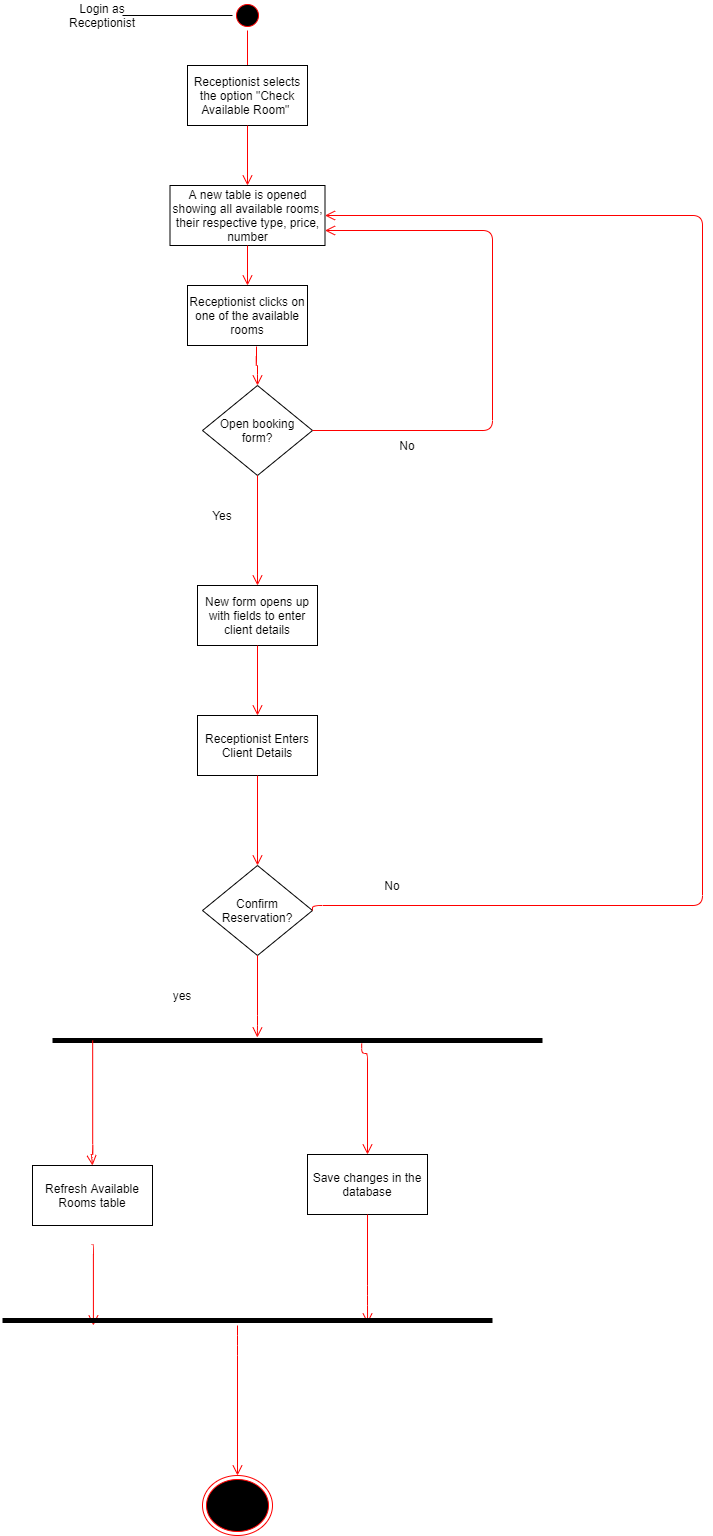

The diagram above was exported from draw.io. Its source (the exported page's mxGraphModel, read from the mxfile embedded in the PNG):
<mxGraphModel dx="1929" dy="525" grid="1" gridSize="10" guides="1" tooltips="1" connect="1" arrows="1" fold="1" page="1" pageScale="1" pageWidth="827" pageHeight="1169" math="0" shadow="0">
  <root>
    <mxCell id="0" />
    <mxCell id="1" parent="0" />
    <mxCell id="6adLaqqpgM6AqvzQVPgH-1" value="" style="ellipse;html=1;shape=startState;fillColor=#000000;strokeColor=#ff0000;" parent="1" vertex="1">
      <mxGeometry x="180" y="15" width="30" height="30" as="geometry" />
    </mxCell>
    <mxCell id="6adLaqqpgM6AqvzQVPgH-2" value="" style="edgeStyle=orthogonalEdgeStyle;html=1;verticalAlign=bottom;endArrow=open;endSize=8;strokeColor=#ff0000;entryX=0.5;entryY=0;entryDx=0;entryDy=0;entryPerimeter=0;" parent="1" source="6adLaqqpgM6AqvzQVPgH-1" target="6adLaqqpgM6AqvzQVPgH-7" edge="1">
      <mxGeometry relative="1" as="geometry">
        <mxPoint x="195" y="100" as="targetPoint" />
        <Array as="points">
          <mxPoint x="195" y="90" />
          <mxPoint x="195" y="90" />
        </Array>
      </mxGeometry>
    </mxCell>
    <mxCell id="6adLaqqpgM6AqvzQVPgH-5" value="Login as Receptionist" style="text;html=1;strokeColor=none;fillColor=none;align=center;verticalAlign=middle;whiteSpace=wrap;rounded=0;" parent="1" vertex="1">
      <mxGeometry x="30" y="20" width="40" height="20" as="geometry" />
    </mxCell>
    <mxCell id="6adLaqqpgM6AqvzQVPgH-6" value="" style="endArrow=none;html=1;exitX=1;exitY=0.5;exitDx=0;exitDy=0;entryX=0;entryY=0.5;entryDx=0;entryDy=0;" parent="1" source="6adLaqqpgM6AqvzQVPgH-5" target="6adLaqqpgM6AqvzQVPgH-1" edge="1">
      <mxGeometry width="50" height="50" relative="1" as="geometry">
        <mxPoint x="390" y="210" as="sourcePoint" />
        <mxPoint x="440" y="160" as="targetPoint" />
      </mxGeometry>
    </mxCell>
    <mxCell id="6adLaqqpgM6AqvzQVPgH-7" value="Receptionist selects the option &quot;Check Available Room&quot;&amp;nbsp;" style="rounded=0;whiteSpace=wrap;html=1;labelBackgroundColor=#ffffff;" parent="1" vertex="1">
      <mxGeometry x="135" y="80" width="120" height="60" as="geometry" />
    </mxCell>
    <mxCell id="6adLaqqpgM6AqvzQVPgH-12" value="" style="edgeStyle=orthogonalEdgeStyle;html=1;verticalAlign=bottom;endArrow=open;endSize=8;strokeColor=#ff0000;exitX=0.5;exitY=1;exitDx=0;exitDy=0;entryX=0.5;entryY=0;entryDx=0;entryDy=0;" parent="1" source="6adLaqqpgM6AqvzQVPgH-7" target="6adLaqqpgM6AqvzQVPgH-14" edge="1">
      <mxGeometry relative="1" as="geometry">
        <mxPoint x="195" y="270" as="targetPoint" />
        <mxPoint x="200" y="190" as="sourcePoint" />
        <Array as="points" />
      </mxGeometry>
    </mxCell>
    <mxCell id="6adLaqqpgM6AqvzQVPgH-14" value="&lt;span style=&quot;&quot;&gt;A new table is opened showing all available&amp;nbsp;rooms, their respective type, price, number&lt;/span&gt;" style="rounded=0;whiteSpace=wrap;html=1;labelBackgroundColor=#FFFFFF;" parent="1" vertex="1">
      <mxGeometry x="117.5" y="200" width="155" height="60" as="geometry" />
    </mxCell>
    <mxCell id="6adLaqqpgM6AqvzQVPgH-16" value="" style="edgeStyle=orthogonalEdgeStyle;html=1;verticalAlign=bottom;endArrow=open;endSize=8;strokeColor=#ff0000;entryX=0.5;entryY=0;entryDx=0;entryDy=0;exitX=0.5;exitY=1;exitDx=0;exitDy=0;" parent="1" source="6adLaqqpgM6AqvzQVPgH-14" target="6adLaqqpgM6AqvzQVPgH-18" edge="1">
      <mxGeometry relative="1" as="geometry">
        <mxPoint x="194.5" y="355" as="targetPoint" />
        <mxPoint x="194.5" y="300" as="sourcePoint" />
        <Array as="points" />
      </mxGeometry>
    </mxCell>
    <mxCell id="6adLaqqpgM6AqvzQVPgH-18" value="Receptionist clicks on one of the available rooms" style="rounded=0;whiteSpace=wrap;html=1;labelBackgroundColor=#FFFFFF;" parent="1" vertex="1">
      <mxGeometry x="135" y="300" width="120" height="60" as="geometry" />
    </mxCell>
    <mxCell id="6adLaqqpgM6AqvzQVPgH-28" value="New form opens up with fields to enter client details" style="rounded=0;whiteSpace=wrap;html=1;labelBackgroundColor=#FFFFFF;strokeWidth=1;" parent="1" vertex="1">
      <mxGeometry x="145" y="600" width="120" height="60" as="geometry" />
    </mxCell>
    <mxCell id="DmPzYOd12Crpp4Acs3mu-1" value="Receptionist Enters Client Details" style="rounded=0;whiteSpace=wrap;html=1;" parent="1" vertex="1">
      <mxGeometry x="145" y="730" width="120" height="60" as="geometry" />
    </mxCell>
    <mxCell id="DmPzYOd12Crpp4Acs3mu-2" value="" style="edgeStyle=orthogonalEdgeStyle;html=1;verticalAlign=bottom;endArrow=open;endSize=8;strokeColor=#ff0000;exitX=0.5;exitY=1;exitDx=0;exitDy=0;entryX=0.5;entryY=0;entryDx=0;entryDy=0;" parent="1" source="6adLaqqpgM6AqvzQVPgH-28" target="DmPzYOd12Crpp4Acs3mu-1" edge="1">
      <mxGeometry relative="1" as="geometry">
        <mxPoint x="99.5" y="805" as="targetPoint" />
        <mxPoint x="99.5" y="750" as="sourcePoint" />
        <Array as="points" />
      </mxGeometry>
    </mxCell>
    <mxCell id="DmPzYOd12Crpp4Acs3mu-3" value="Confirm Reservation?" style="rhombus;whiteSpace=wrap;html=1;" parent="1" vertex="1">
      <mxGeometry x="150" y="880" width="110" height="90" as="geometry" />
    </mxCell>
    <mxCell id="DmPzYOd12Crpp4Acs3mu-4" value="" style="edgeStyle=orthogonalEdgeStyle;html=1;verticalAlign=bottom;endArrow=open;endSize=8;strokeColor=#ff0000;exitX=0.5;exitY=1;exitDx=0;exitDy=0;entryX=0.5;entryY=0;entryDx=0;entryDy=0;" parent="1" source="DmPzYOd12Crpp4Acs3mu-1" target="DmPzYOd12Crpp4Acs3mu-3" edge="1">
      <mxGeometry relative="1" as="geometry">
        <mxPoint x="99.5" y="930" as="targetPoint" />
        <mxPoint x="99.5" y="870" as="sourcePoint" />
        <Array as="points" />
      </mxGeometry>
    </mxCell>
    <mxCell id="DmPzYOd12Crpp4Acs3mu-5" value="" style="edgeStyle=orthogonalEdgeStyle;html=1;verticalAlign=bottom;endArrow=open;endSize=8;strokeColor=#ff0000;exitX=1;exitY=0.5;exitDx=0;exitDy=0;entryX=1;entryY=0.5;entryDx=0;entryDy=0;" parent="1" source="DmPzYOd12Crpp4Acs3mu-3" target="6adLaqqpgM6AqvzQVPgH-14" edge="1">
      <mxGeometry relative="1" as="geometry">
        <mxPoint x="660" y="240" as="targetPoint" />
        <mxPoint x="240" y="930" as="sourcePoint" />
        <Array as="points">
          <mxPoint x="650" y="920" />
          <mxPoint x="650" y="230" />
        </Array>
      </mxGeometry>
    </mxCell>
    <mxCell id="DmPzYOd12Crpp4Acs3mu-6" value="No" style="text;html=1;strokeColor=none;fillColor=none;align=center;verticalAlign=middle;whiteSpace=wrap;rounded=0;" parent="1" vertex="1">
      <mxGeometry x="320" y="890" width="40" height="20" as="geometry" />
    </mxCell>
    <mxCell id="DmPzYOd12Crpp4Acs3mu-9" value="" style="line;strokeWidth=5;fillColor=none;align=left;verticalAlign=middle;spacingTop=-1;spacingLeft=3;spacingRight=3;rotatable=0;labelPosition=right;points=[];portConstraint=eastwest;labelBackgroundColor=#FFFFFF;perimeterSpacing=0;" parent="1" vertex="1">
      <mxGeometry y="1050" width="490" height="10" as="geometry" />
    </mxCell>
    <mxCell id="DmPzYOd12Crpp4Acs3mu-10" value="Refresh Available Rooms table" style="rounded=0;whiteSpace=wrap;html=1;" parent="1" vertex="1">
      <mxGeometry x="-20" y="1180" width="120" height="60" as="geometry" />
    </mxCell>
    <mxCell id="DmPzYOd12Crpp4Acs3mu-11" value="" style="edgeStyle=orthogonalEdgeStyle;html=1;verticalAlign=bottom;endArrow=open;endSize=8;strokeColor=#ff0000;entryX=0.5;entryY=0;entryDx=0;entryDy=0;exitX=0.082;exitY=0.5;exitDx=0;exitDy=0;exitPerimeter=0;" parent="1" source="DmPzYOd12Crpp4Acs3mu-9" target="DmPzYOd12Crpp4Acs3mu-10" edge="1">
      <mxGeometry relative="1" as="geometry">
        <mxPoint y="1180" as="targetPoint" />
        <mxPoint x="40" y="1069" as="sourcePoint" />
        <Array as="points">
          <mxPoint x="40" y="1169" />
          <mxPoint x="39" y="1169" />
        </Array>
      </mxGeometry>
    </mxCell>
    <mxCell id="DmPzYOd12Crpp4Acs3mu-13" value="Save changes in the database" style="rounded=0;whiteSpace=wrap;html=1;" parent="1" vertex="1">
      <mxGeometry x="255" y="1169" width="120" height="60" as="geometry" />
    </mxCell>
    <mxCell id="DmPzYOd12Crpp4Acs3mu-16" value="" style="edgeStyle=orthogonalEdgeStyle;html=1;verticalAlign=bottom;endArrow=open;endSize=8;strokeColor=#ff0000;exitX=0.631;exitY=0.8;exitDx=0;exitDy=0;exitPerimeter=0;entryX=0.5;entryY=0;entryDx=0;entryDy=0;" parent="1" source="DmPzYOd12Crpp4Acs3mu-9" target="DmPzYOd12Crpp4Acs3mu-13" edge="1">
      <mxGeometry relative="1" as="geometry">
        <mxPoint x="250" y="1150" as="targetPoint" />
        <mxPoint x="140" y="1090" as="sourcePoint" />
        <Array as="points">
          <mxPoint x="315" y="1068" />
        </Array>
      </mxGeometry>
    </mxCell>
    <mxCell id="DmPzYOd12Crpp4Acs3mu-17" value="yes" style="text;html=1;strokeColor=none;fillColor=none;align=center;verticalAlign=middle;whiteSpace=wrap;rounded=0;" parent="1" vertex="1">
      <mxGeometry x="110" y="1000" width="40" height="20" as="geometry" />
    </mxCell>
    <mxCell id="DmPzYOd12Crpp4Acs3mu-26" value="" style="edgeStyle=orthogonalEdgeStyle;html=1;verticalAlign=bottom;endArrow=open;endSize=8;strokeColor=#ff0000;exitX=0.5;exitY=1;exitDx=0;exitDy=0;entryX=0.745;entryY=0.8;entryDx=0;entryDy=0;entryPerimeter=0;" parent="1" source="DmPzYOd12Crpp4Acs3mu-13" target="DmPzYOd12Crpp4Acs3mu-40" edge="1">
      <mxGeometry relative="1" as="geometry">
        <mxPoint x="315" y="1320" as="targetPoint" />
        <mxPoint x="210" y="1260" as="sourcePoint" />
        <Array as="points">
          <mxPoint x="315" y="1310" />
          <mxPoint x="315" y="1310" />
        </Array>
      </mxGeometry>
    </mxCell>
    <mxCell id="DmPzYOd12Crpp4Acs3mu-27" value="" style="edgeStyle=orthogonalEdgeStyle;html=1;verticalAlign=bottom;endArrow=open;endSize=8;strokeColor=#ff0000;exitX=0.5;exitY=1;exitDx=0;exitDy=0;" parent="1" edge="1">
      <mxGeometry relative="1" as="geometry">
        <mxPoint x="40.91" y="1340" as="targetPoint" />
        <mxPoint x="39.079999999999984" y="1259" as="sourcePoint" />
        <Array as="points">
          <mxPoint x="41" y="1259" />
        </Array>
      </mxGeometry>
    </mxCell>
    <mxCell id="DmPzYOd12Crpp4Acs3mu-32" value="Open booking form?" style="rhombus;whiteSpace=wrap;html=1;" parent="1" vertex="1">
      <mxGeometry x="150" y="400" width="110" height="90" as="geometry" />
    </mxCell>
    <mxCell id="DmPzYOd12Crpp4Acs3mu-33" value="" style="edgeStyle=orthogonalEdgeStyle;html=1;verticalAlign=bottom;endArrow=open;endSize=8;strokeColor=#ff0000;entryX=0.5;entryY=0;entryDx=0;entryDy=0;exitX=0.575;exitY=1.017;exitDx=0;exitDy=0;exitPerimeter=0;" parent="1" source="6adLaqqpgM6AqvzQVPgH-18" target="DmPzYOd12Crpp4Acs3mu-32" edge="1">
      <mxGeometry relative="1" as="geometry">
        <mxPoint x="204.5" y="405" as="targetPoint" />
        <Array as="points" />
        <mxPoint x="205" y="370" as="sourcePoint" />
      </mxGeometry>
    </mxCell>
    <mxCell id="DmPzYOd12Crpp4Acs3mu-35" value="" style="edgeStyle=orthogonalEdgeStyle;html=1;verticalAlign=bottom;endArrow=open;endSize=8;strokeColor=#ff0000;exitX=0.5;exitY=1;exitDx=0;exitDy=0;entryX=0.5;entryY=0;entryDx=0;entryDy=0;" parent="1" source="DmPzYOd12Crpp4Acs3mu-32" target="6adLaqqpgM6AqvzQVPgH-28" edge="1">
      <mxGeometry relative="1" as="geometry">
        <mxPoint x="205" y="630" as="targetPoint" />
        <mxPoint x="204.5" y="510" as="sourcePoint" />
        <Array as="points" />
      </mxGeometry>
    </mxCell>
    <mxCell id="DmPzYOd12Crpp4Acs3mu-36" value="Yes" style="text;html=1;strokeColor=none;fillColor=none;align=center;verticalAlign=middle;whiteSpace=wrap;rounded=0;" parent="1" vertex="1">
      <mxGeometry x="150" y="520" width="40" height="20" as="geometry" />
    </mxCell>
    <mxCell id="DmPzYOd12Crpp4Acs3mu-37" value="" style="edgeStyle=orthogonalEdgeStyle;html=1;verticalAlign=bottom;endArrow=open;endSize=8;strokeColor=#ff0000;exitX=1;exitY=0.5;exitDx=0;exitDy=0;entryX=1;entryY=0.75;entryDx=0;entryDy=0;" parent="1" source="DmPzYOd12Crpp4Acs3mu-32" target="6adLaqqpgM6AqvzQVPgH-14" edge="1">
      <mxGeometry relative="1" as="geometry">
        <mxPoint x="440" y="445" as="targetPoint" />
        <mxPoint x="360" y="440" as="sourcePoint" />
        <Array as="points">
          <mxPoint x="440" y="445" />
          <mxPoint x="440" y="245" />
        </Array>
      </mxGeometry>
    </mxCell>
    <mxCell id="DmPzYOd12Crpp4Acs3mu-38" value="No" style="text;html=1;strokeColor=none;fillColor=none;align=center;verticalAlign=middle;whiteSpace=wrap;rounded=0;" parent="1" vertex="1">
      <mxGeometry x="335" y="450" width="40" height="20" as="geometry" />
    </mxCell>
    <mxCell id="DmPzYOd12Crpp4Acs3mu-40" value="" style="line;strokeWidth=5;fillColor=none;align=left;verticalAlign=middle;spacingTop=-1;spacingLeft=3;spacingRight=3;rotatable=0;labelPosition=right;points=[];portConstraint=eastwest;labelBackgroundColor=#FFFFFF;perimeterSpacing=0;" parent="1" vertex="1">
      <mxGeometry x="-50" y="1330" width="490" height="10" as="geometry" />
    </mxCell>
    <mxCell id="DmPzYOd12Crpp4Acs3mu-41" value="" style="edgeStyle=orthogonalEdgeStyle;html=1;verticalAlign=bottom;endArrow=open;endSize=8;strokeColor=#ff0000;exitX=0.5;exitY=1;exitDx=0;exitDy=0;entryX=0.418;entryY=0.2;entryDx=0;entryDy=0;entryPerimeter=0;" parent="1" source="DmPzYOd12Crpp4Acs3mu-3" target="DmPzYOd12Crpp4Acs3mu-9" edge="1">
      <mxGeometry relative="1" as="geometry">
        <mxPoint x="204.5" y="1040" as="targetPoint" />
        <mxPoint x="204.5" y="980" as="sourcePoint" />
        <Array as="points">
          <mxPoint x="205" y="1040" />
          <mxPoint x="205" y="1040" />
        </Array>
      </mxGeometry>
    </mxCell>
    <mxCell id="DmPzYOd12Crpp4Acs3mu-42" value="" style="ellipse;html=1;shape=endState;fillColor=#000000;strokeColor=#ff0000;" parent="1" vertex="1">
      <mxGeometry x="150" y="1490" width="70" height="60" as="geometry" />
    </mxCell>
    <mxCell id="DmPzYOd12Crpp4Acs3mu-43" value="" style="edgeStyle=orthogonalEdgeStyle;html=1;verticalAlign=bottom;endArrow=open;endSize=8;strokeColor=#ff0000;entryX=0.5;entryY=0;entryDx=0;entryDy=0;" parent="1" source="DmPzYOd12Crpp4Acs3mu-40" target="DmPzYOd12Crpp4Acs3mu-42" edge="1">
      <mxGeometry relative="1" as="geometry">
        <mxPoint x="194.5" y="1550" as="targetPoint" />
        <mxPoint x="194.5" y="1460" as="sourcePoint" />
        <Array as="points">
          <mxPoint x="185" y="1360" />
          <mxPoint x="185" y="1360" />
        </Array>
      </mxGeometry>
    </mxCell>
  </root>
</mxGraphModel>